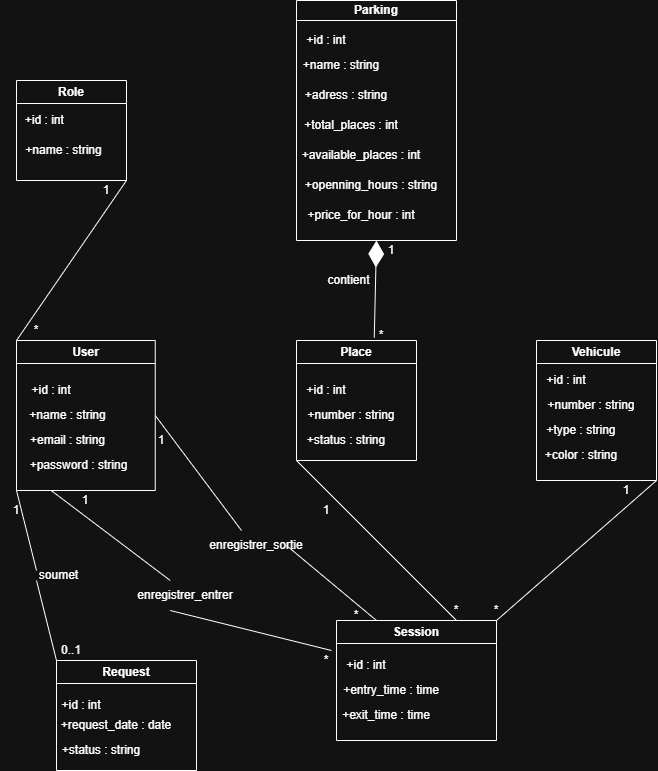

The diagram above was exported from draw.io. Its source (the exported page's mxGraphModel, read from the mxfile embedded in the PNG):
<mxGraphModel dx="1429" dy="773" grid="1" gridSize="10" guides="1" tooltips="1" connect="1" arrows="1" fold="1" page="1" pageScale="1" pageWidth="850" pageHeight="1100" math="0" shadow="0">
  <root>
    <mxCell id="0" />
    <mxCell id="1" parent="0" />
    <mxCell id="ZPmSCjeoi7V9YzXOKUfs-1" parent="1" style="swimlane;whiteSpace=wrap;html=1;" value="Role" vertex="1">
      <mxGeometry height="100" width="110" x="40" y="100" as="geometry" />
    </mxCell>
    <mxCell id="ZPmSCjeoi7V9YzXOKUfs-2" parent="ZPmSCjeoi7V9YzXOKUfs-1" style="text;html=1;whiteSpace=wrap;strokeColor=none;fillColor=none;align=center;verticalAlign=middle;rounded=0;" value="+id : int&amp;nbsp;" vertex="1">
      <mxGeometry height="20" width="80" x="-10" y="30" as="geometry" />
    </mxCell>
    <mxCell id="ZPmSCjeoi7V9YzXOKUfs-3" parent="ZPmSCjeoi7V9YzXOKUfs-1" style="text;html=1;whiteSpace=wrap;strokeColor=none;fillColor=none;align=center;verticalAlign=middle;rounded=0;" value="+name : string" vertex="1">
      <mxGeometry height="20" width="125" x="-15" y="60" as="geometry" />
    </mxCell>
    <mxCell id="ZPmSCjeoi7V9YzXOKUfs-4" parent="1" style="swimlane;whiteSpace=wrap;html=1;startSize=20;" value="Parking" vertex="1">
      <mxGeometry height="240" width="160" x="320" y="20" as="geometry" />
    </mxCell>
    <mxCell id="ZPmSCjeoi7V9YzXOKUfs-9" parent="ZPmSCjeoi7V9YzXOKUfs-4" style="text;html=1;whiteSpace=wrap;strokeColor=none;fillColor=none;align=center;verticalAlign=middle;rounded=0;" value="+available_places : int" vertex="1">
      <mxGeometry height="30" width="190" x="-30" y="140" as="geometry" />
    </mxCell>
    <mxCell id="ZPmSCjeoi7V9YzXOKUfs-10" parent="ZPmSCjeoi7V9YzXOKUfs-4" style="text;html=1;whiteSpace=wrap;strokeColor=none;fillColor=none;align=center;verticalAlign=middle;rounded=0;" value="+openning_hours : string" vertex="1">
      <mxGeometry height="30" width="170" x="-10" y="170" as="geometry" />
    </mxCell>
    <mxCell id="ZPmSCjeoi7V9YzXOKUfs-11" parent="ZPmSCjeoi7V9YzXOKUfs-4" style="text;html=1;whiteSpace=wrap;strokeColor=none;fillColor=none;align=center;verticalAlign=middle;rounded=0;" value="+price_for_hour : int" vertex="1">
      <mxGeometry height="30" width="210" x="-40" y="200" as="geometry" />
    </mxCell>
    <mxCell id="ZPmSCjeoi7V9YzXOKUfs-5" parent="1" style="text;html=1;whiteSpace=wrap;strokeColor=none;fillColor=none;align=center;verticalAlign=middle;rounded=0;" value="+id : int" vertex="1">
      <mxGeometry height="20" width="100" x="300" y="50" as="geometry" />
    </mxCell>
    <mxCell id="ZPmSCjeoi7V9YzXOKUfs-6" parent="1" style="text;html=1;whiteSpace=wrap;strokeColor=none;fillColor=none;align=center;verticalAlign=middle;rounded=0;" value="+name : string" vertex="1">
      <mxGeometry height="30" width="110" x="310" y="70" as="geometry" />
    </mxCell>
    <mxCell id="ZPmSCjeoi7V9YzXOKUfs-7" parent="1" style="text;html=1;whiteSpace=wrap;strokeColor=none;fillColor=none;align=center;verticalAlign=middle;rounded=0;" value="+adress : string" vertex="1">
      <mxGeometry height="30" width="120" x="310" y="100" as="geometry" />
    </mxCell>
    <mxCell id="ZPmSCjeoi7V9YzXOKUfs-8" parent="1" style="text;html=1;whiteSpace=wrap;strokeColor=none;fillColor=none;align=center;verticalAlign=middle;rounded=0;" value="+total_places : int" vertex="1">
      <mxGeometry height="30" width="130" x="310" y="130" as="geometry" />
    </mxCell>
    <mxCell id="ZPmSCjeoi7V9YzXOKUfs-12" parent="1" style="swimlane;whiteSpace=wrap;html=1;" value="User" vertex="1">
      <mxGeometry height="150" width="138.75" x="40" y="360" as="geometry" />
    </mxCell>
    <mxCell id="ZPmSCjeoi7V9YzXOKUfs-13" parent="ZPmSCjeoi7V9YzXOKUfs-12" style="text;html=1;whiteSpace=wrap;strokeColor=none;fillColor=none;align=center;verticalAlign=middle;rounded=0;" value="+id : int" vertex="1">
      <mxGeometry height="20" width="100" x="-15" y="40" as="geometry" />
    </mxCell>
    <mxCell id="ZPmSCjeoi7V9YzXOKUfs-14" parent="ZPmSCjeoi7V9YzXOKUfs-12" style="text;html=1;whiteSpace=wrap;strokeColor=none;fillColor=none;align=center;verticalAlign=middle;rounded=0;" value="+name : string" vertex="1">
      <mxGeometry height="30" width="117.5" x="-7.5" y="60" as="geometry" />
    </mxCell>
    <mxCell id="ZPmSCjeoi7V9YzXOKUfs-15" parent="ZPmSCjeoi7V9YzXOKUfs-12" style="text;html=1;whiteSpace=wrap;strokeColor=none;fillColor=none;align=center;verticalAlign=middle;rounded=0;" value="+email : string" vertex="1">
      <mxGeometry height="30" width="135" x="-16.25" y="85" as="geometry" />
    </mxCell>
    <mxCell id="ZPmSCjeoi7V9YzXOKUfs-16" parent="ZPmSCjeoi7V9YzXOKUfs-12" style="text;html=1;whiteSpace=wrap;strokeColor=none;fillColor=none;align=center;verticalAlign=middle;rounded=0;" value="+password : string" vertex="1">
      <mxGeometry height="30" width="155" x="-15" y="110" as="geometry" />
    </mxCell>
    <mxCell id="ZPmSCjeoi7V9YzXOKUfs-18" parent="1" style="swimlane;whiteSpace=wrap;html=1;" value="Place" vertex="1">
      <mxGeometry height="120" width="120" x="320" y="360" as="geometry" />
    </mxCell>
    <mxCell id="ZPmSCjeoi7V9YzXOKUfs-19" parent="ZPmSCjeoi7V9YzXOKUfs-18" style="text;html=1;whiteSpace=wrap;strokeColor=none;fillColor=none;align=center;verticalAlign=middle;rounded=0;" value="+id : int" vertex="1">
      <mxGeometry height="20" width="140" x="-40" y="40" as="geometry" />
    </mxCell>
    <mxCell id="ZPmSCjeoi7V9YzXOKUfs-20" parent="ZPmSCjeoi7V9YzXOKUfs-18" style="text;html=1;whiteSpace=wrap;strokeColor=none;fillColor=none;align=center;verticalAlign=middle;rounded=0;" value="+number : string" vertex="1">
      <mxGeometry height="30" width="130" x="-10" y="60" as="geometry" />
    </mxCell>
    <mxCell id="ZPmSCjeoi7V9YzXOKUfs-21" parent="ZPmSCjeoi7V9YzXOKUfs-18" style="text;html=1;whiteSpace=wrap;strokeColor=none;fillColor=none;align=center;verticalAlign=middle;rounded=0;" value="+status : string" vertex="1">
      <mxGeometry height="30" width="120" x="-10" y="85" as="geometry" />
    </mxCell>
    <mxCell id="ZPmSCjeoi7V9YzXOKUfs-23" parent="1" style="swimlane;whiteSpace=wrap;html=1;" value="Vehicule" vertex="1">
      <mxGeometry height="140" width="120" x="560" y="360" as="geometry" />
    </mxCell>
    <mxCell id="ZPmSCjeoi7V9YzXOKUfs-24" parent="ZPmSCjeoi7V9YzXOKUfs-23" style="text;html=1;whiteSpace=wrap;strokeColor=none;fillColor=none;align=center;verticalAlign=middle;rounded=0;" value="+id : int" vertex="1">
      <mxGeometry height="20" width="100" x="-20" y="30" as="geometry" />
    </mxCell>
    <mxCell id="ZPmSCjeoi7V9YzXOKUfs-25" parent="ZPmSCjeoi7V9YzXOKUfs-23" style="text;html=1;whiteSpace=wrap;strokeColor=none;fillColor=none;align=center;verticalAlign=middle;rounded=0;" value="+number : string" vertex="1">
      <mxGeometry height="30" width="130" x="-10" y="50" as="geometry" />
    </mxCell>
    <mxCell id="ZPmSCjeoi7V9YzXOKUfs-26" parent="ZPmSCjeoi7V9YzXOKUfs-23" style="text;html=1;whiteSpace=wrap;strokeColor=none;fillColor=none;align=center;verticalAlign=middle;rounded=0;" value="+type : string" vertex="1">
      <mxGeometry height="20" width="130" x="-20" y="80" as="geometry" />
    </mxCell>
    <mxCell id="ZPmSCjeoi7V9YzXOKUfs-31" parent="ZPmSCjeoi7V9YzXOKUfs-23" style="text;html=1;whiteSpace=wrap;strokeColor=none;fillColor=none;align=center;verticalAlign=middle;rounded=0;" value="+color : string" vertex="1">
      <mxGeometry height="30" width="130" x="-20" y="100" as="geometry" />
    </mxCell>
    <mxCell id="ZPmSCjeoi7V9YzXOKUfs-32" parent="1" style="swimlane;whiteSpace=wrap;html=1;" value="Request" vertex="1">
      <mxGeometry height="110" width="140" x="80" y="680" as="geometry" />
    </mxCell>
    <mxCell id="ZPmSCjeoi7V9YzXOKUfs-33" parent="ZPmSCjeoi7V9YzXOKUfs-32" style="text;html=1;whiteSpace=wrap;strokeColor=none;fillColor=none;align=center;verticalAlign=middle;rounded=0;" value="+id : int" vertex="1">
      <mxGeometry height="30" width="130" x="-40" y="30" as="geometry" />
    </mxCell>
    <mxCell id="ZPmSCjeoi7V9YzXOKUfs-34" parent="ZPmSCjeoi7V9YzXOKUfs-32" style="text;html=1;whiteSpace=wrap;strokeColor=none;fillColor=none;align=center;verticalAlign=middle;rounded=0;" value="+request_date : date" vertex="1">
      <mxGeometry height="30" width="140" x="-10" y="50" as="geometry" />
    </mxCell>
    <mxCell id="ZPmSCjeoi7V9YzXOKUfs-35" parent="ZPmSCjeoi7V9YzXOKUfs-32" style="text;html=1;whiteSpace=wrap;strokeColor=none;fillColor=none;align=center;verticalAlign=middle;rounded=0;" value="+status : string" vertex="1">
      <mxGeometry height="20" width="130" x="-20" y="80" as="geometry" />
    </mxCell>
    <mxCell id="ZPmSCjeoi7V9YzXOKUfs-37" parent="1" style="swimlane;whiteSpace=wrap;html=1;" value="Session" vertex="1">
      <mxGeometry height="120" width="160" x="360" y="640" as="geometry" />
    </mxCell>
    <mxCell id="ZPmSCjeoi7V9YzXOKUfs-38" parent="ZPmSCjeoi7V9YzXOKUfs-37" style="text;html=1;whiteSpace=wrap;strokeColor=none;fillColor=none;align=center;verticalAlign=middle;rounded=0;" value="+id : int" vertex="1">
      <mxGeometry height="30" width="140" x="-40" y="30" as="geometry" />
    </mxCell>
    <mxCell id="ZPmSCjeoi7V9YzXOKUfs-39" parent="ZPmSCjeoi7V9YzXOKUfs-37" style="text;html=1;whiteSpace=wrap;strokeColor=none;fillColor=none;align=center;verticalAlign=middle;rounded=0;" value="+entry_time : time" vertex="1">
      <mxGeometry height="20" width="170" x="-30" y="60" as="geometry" />
    </mxCell>
    <mxCell id="ZPmSCjeoi7V9YzXOKUfs-40" parent="ZPmSCjeoi7V9YzXOKUfs-37" style="text;html=1;whiteSpace=wrap;strokeColor=none;fillColor=none;align=center;verticalAlign=middle;rounded=0;" value="+exit_time : time" vertex="1">
      <mxGeometry height="30" width="160" x="-30" y="80" as="geometry" />
    </mxCell>
    <mxCell id="ZPmSCjeoi7V9YzXOKUfs-52" edge="1" parent="1" source="ZPmSCjeoi7V9YzXOKUfs-12" style="endArrow=none;html=1;rounded=0;entryX=1;entryY=1;entryDx=0;entryDy=0;exitX=0;exitY=0;exitDx=0;exitDy=0;" target="ZPmSCjeoi7V9YzXOKUfs-1" value="">
      <mxGeometry height="50" relative="1" width="50" as="geometry">
        <mxPoint x="340" y="350" as="sourcePoint" />
        <mxPoint x="390" y="300" as="targetPoint" />
      </mxGeometry>
    </mxCell>
    <mxCell id="ZPmSCjeoi7V9YzXOKUfs-53" edge="1" parent="1" source="EAWwC2-m4WawFLoqsoAT-8" style="endArrow=none;html=1;rounded=0;exitX=0;exitY=1;exitDx=0;exitDy=0;entryX=0;entryY=0;entryDx=0;entryDy=0;" target="ZPmSCjeoi7V9YzXOKUfs-32" value="">
      <mxGeometry height="50" relative="1" width="50" as="geometry">
        <mxPoint x="330" y="420" as="sourcePoint" />
        <mxPoint x="380" y="370" as="targetPoint" />
      </mxGeometry>
    </mxCell>
    <mxCell id="ZPmSCjeoi7V9YzXOKUfs-54" edge="1" parent="1" source="EAWwC2-m4WawFLoqsoAT-1" style="endArrow=none;html=1;rounded=0;entryX=0.25;entryY=1;entryDx=0;entryDy=0;exitX=0.25;exitY=0;exitDx=0;exitDy=0;" target="ZPmSCjeoi7V9YzXOKUfs-12" value="">
      <mxGeometry height="50" relative="1" width="50" as="geometry">
        <mxPoint x="410" y="730" as="sourcePoint" />
        <mxPoint x="390" y="630" as="targetPoint" />
      </mxGeometry>
    </mxCell>
    <mxCell id="ZPmSCjeoi7V9YzXOKUfs-56" edge="1" parent="1" source="ZPmSCjeoi7V9YzXOKUfs-37" style="endArrow=none;html=1;rounded=0;entryX=0;entryY=1;entryDx=0;entryDy=0;exitX=0.75;exitY=0;exitDx=0;exitDy=0;" target="ZPmSCjeoi7V9YzXOKUfs-18" value="">
      <mxGeometry height="50" relative="1" width="50" as="geometry">
        <mxPoint x="340" y="680" as="sourcePoint" />
        <mxPoint x="390" y="630" as="targetPoint" />
      </mxGeometry>
    </mxCell>
    <mxCell id="ZPmSCjeoi7V9YzXOKUfs-57" edge="1" parent="1" source="ZPmSCjeoi7V9YzXOKUfs-23" style="endArrow=none;html=1;rounded=0;entryX=1;entryY=0;entryDx=0;entryDy=0;exitX=1;exitY=1;exitDx=0;exitDy=0;" target="ZPmSCjeoi7V9YzXOKUfs-37" value="">
      <mxGeometry height="50" relative="1" width="50" as="geometry">
        <mxPoint x="340" y="680" as="sourcePoint" />
        <mxPoint x="390" y="630" as="targetPoint" />
      </mxGeometry>
    </mxCell>
    <mxCell id="ZPmSCjeoi7V9YzXOKUfs-58" edge="1" parent="1" source="ZPmSCjeoi7V9YzXOKUfs-18" style="endArrow=diamondThin;endFill=1;endSize=24;html=1;rounded=0;entryX=0.5;entryY=1;entryDx=0;entryDy=0;exitX=0.648;exitY=-0.024;exitDx=0;exitDy=0;exitPerimeter=0;" target="ZPmSCjeoi7V9YzXOKUfs-4" value="">
      <mxGeometry relative="1" width="160" as="geometry">
        <mxPoint x="260" y="340" as="sourcePoint" />
        <mxPoint x="420" y="340" as="targetPoint" />
      </mxGeometry>
    </mxCell>
    <mxCell id="ZPmSCjeoi7V9YzXOKUfs-59" edge="1" parent="1" source="EAWwC2-m4WawFLoqsoAT-3" style="endArrow=none;html=1;rounded=0;entryX=1;entryY=0.5;entryDx=0;entryDy=0;exitX=0.25;exitY=0;exitDx=0;exitDy=0;" target="ZPmSCjeoi7V9YzXOKUfs-12" value="">
      <mxGeometry height="50" relative="1" width="50" as="geometry">
        <mxPoint x="530" y="480" as="sourcePoint" />
        <mxPoint x="580" y="430" as="targetPoint" />
      </mxGeometry>
    </mxCell>
    <mxCell id="ZPmSCjeoi7V9YzXOKUfs-61" parent="1" style="text;html=1;whiteSpace=wrap;strokeColor=none;fillColor=none;align=center;verticalAlign=middle;rounded=0;" value="1" vertex="1">
      <mxGeometry height="20" width="20" x="120" y="200" as="geometry" />
    </mxCell>
    <mxCell id="ZPmSCjeoi7V9YzXOKUfs-62" parent="1" style="text;html=1;whiteSpace=wrap;strokeColor=none;fillColor=none;align=center;verticalAlign=middle;rounded=0;" value="*" vertex="1">
      <mxGeometry height="20" width="20" x="50" y="340" as="geometry" />
    </mxCell>
    <mxCell id="ZPmSCjeoi7V9YzXOKUfs-63" parent="1" style="text;html=1;whiteSpace=wrap;strokeColor=none;fillColor=none;align=center;verticalAlign=middle;rounded=0;" value="1" vertex="1">
      <mxGeometry height="20" width="20" x="405" y="260" as="geometry" />
    </mxCell>
    <mxCell id="ZPmSCjeoi7V9YzXOKUfs-64" parent="1" style="text;html=1;whiteSpace=wrap;strokeColor=none;fillColor=none;align=center;verticalAlign=middle;rounded=0;" value="*" vertex="1">
      <mxGeometry height="30" width="10" x="400" y="340" as="geometry" />
    </mxCell>
    <mxCell id="ZPmSCjeoi7V9YzXOKUfs-65" parent="1" style="text;html=1;whiteSpace=wrap;strokeColor=none;fillColor=none;align=center;verticalAlign=middle;rounded=0;" value="1" vertex="1">
      <mxGeometry height="20" width="20" x="30" y="520" as="geometry" />
    </mxCell>
    <mxCell id="ZPmSCjeoi7V9YzXOKUfs-66" parent="1" style="text;html=1;whiteSpace=wrap;strokeColor=none;fillColor=none;align=center;verticalAlign=middle;rounded=0;" value="0..1" vertex="1">
      <mxGeometry height="20" width="30" x="80" y="660" as="geometry" />
    </mxCell>
    <mxCell id="ZPmSCjeoi7V9YzXOKUfs-67" parent="1" style="text;html=1;whiteSpace=wrap;strokeColor=none;fillColor=none;align=center;verticalAlign=middle;rounded=0;" value="1" vertex="1">
      <mxGeometry height="20" width="20" x="99.38" y="510" as="geometry" />
    </mxCell>
    <mxCell id="ZPmSCjeoi7V9YzXOKUfs-68" parent="1" style="text;html=1;whiteSpace=wrap;strokeColor=none;fillColor=none;align=center;verticalAlign=middle;rounded=0;" value="*" vertex="1">
      <mxGeometry height="20" width="20" x="340" y="670" as="geometry" />
    </mxCell>
    <mxCell id="ZPmSCjeoi7V9YzXOKUfs-70" parent="1" style="text;html=1;whiteSpace=wrap;strokeColor=none;fillColor=none;align=center;verticalAlign=middle;rounded=0;" value="*" vertex="1">
      <mxGeometry height="10" width="20" x="370" y="630" as="geometry" />
    </mxCell>
    <mxCell id="ZPmSCjeoi7V9YzXOKUfs-69" parent="1" style="text;html=1;whiteSpace=wrap;strokeColor=none;fillColor=none;align=center;verticalAlign=middle;rounded=0;" value="1" vertex="1">
      <mxGeometry height="20" width="20" x="340" y="520" as="geometry" />
    </mxCell>
    <mxCell id="ZPmSCjeoi7V9YzXOKUfs-71" parent="1" style="text;html=1;whiteSpace=wrap;strokeColor=none;fillColor=none;align=center;verticalAlign=middle;rounded=0;" value="*" vertex="1">
      <mxGeometry height="20" width="20" x="470" y="620" as="geometry" />
    </mxCell>
    <mxCell id="ZPmSCjeoi7V9YzXOKUfs-72" parent="1" style="text;html=1;whiteSpace=wrap;strokeColor=none;fillColor=none;align=center;verticalAlign=middle;rounded=0;" value="1" vertex="1">
      <mxGeometry height="20" width="40" x="630" y="500" as="geometry" />
    </mxCell>
    <mxCell id="ZPmSCjeoi7V9YzXOKUfs-75" parent="1" style="text;html=1;whiteSpace=wrap;strokeColor=none;fillColor=none;align=center;verticalAlign=middle;rounded=0;" value="*" vertex="1">
      <mxGeometry height="20" width="20" x="510" y="620" as="geometry" />
    </mxCell>
    <mxCell id="EAWwC2-m4WawFLoqsoAT-2" edge="1" parent="1" source="ZPmSCjeoi7V9YzXOKUfs-38" style="endArrow=none;html=1;rounded=0;entryX=0.25;entryY=1;entryDx=0;entryDy=0;exitX=0.25;exitY=0;exitDx=0;exitDy=0;" target="EAWwC2-m4WawFLoqsoAT-1" value="">
      <mxGeometry height="50" relative="1" width="50" as="geometry">
        <mxPoint x="355" y="670" as="sourcePoint" />
        <mxPoint x="75" y="530" as="targetPoint" />
      </mxGeometry>
    </mxCell>
    <mxCell id="EAWwC2-m4WawFLoqsoAT-1" parent="1" style="text;html=1;whiteSpace=wrap;strokeColor=none;fillColor=none;align=center;verticalAlign=middle;rounded=0;" value="enregistrer_entrer" vertex="1">
      <mxGeometry height="30" width="60" x="178.75" y="600" as="geometry" />
    </mxCell>
    <mxCell id="EAWwC2-m4WawFLoqsoAT-4" edge="1" parent="1" source="ZPmSCjeoi7V9YzXOKUfs-37" style="endArrow=none;html=1;rounded=0;entryX=1;entryY=0.5;entryDx=0;entryDy=0;exitX=0.25;exitY=0;exitDx=0;exitDy=0;" target="EAWwC2-m4WawFLoqsoAT-3" value="">
      <mxGeometry height="50" relative="1" width="50" as="geometry">
        <mxPoint x="400" y="640" as="sourcePoint" />
        <mxPoint x="179" y="445" as="targetPoint" />
      </mxGeometry>
    </mxCell>
    <mxCell id="EAWwC2-m4WawFLoqsoAT-3" parent="1" style="text;html=1;whiteSpace=wrap;strokeColor=none;fillColor=none;align=center;verticalAlign=middle;rounded=0;" value="enregistrer_sortie" vertex="1">
      <mxGeometry height="30" width="60" x="250" y="550" as="geometry" />
    </mxCell>
    <mxCell id="EAWwC2-m4WawFLoqsoAT-5" parent="1" style="text;html=1;whiteSpace=wrap;strokeColor=none;fillColor=none;align=center;verticalAlign=middle;rounded=0;" value="1" vertex="1">
      <mxGeometry height="20" width="30" x="170" y="450" as="geometry" />
    </mxCell>
    <mxCell id="EAWwC2-m4WawFLoqsoAT-6" parent="1" style="text;html=1;whiteSpace=wrap;strokeColor=none;fillColor=none;align=center;verticalAlign=middle;rounded=0;" value="contient" vertex="1">
      <mxGeometry height="20" width="45" x="350" y="290" as="geometry" />
    </mxCell>
    <mxCell id="EAWwC2-m4WawFLoqsoAT-10" edge="1" parent="1" source="ZPmSCjeoi7V9YzXOKUfs-12" style="endArrow=none;html=1;rounded=0;exitX=0;exitY=1;exitDx=0;exitDy=0;entryX=0;entryY=0;entryDx=0;entryDy=0;" target="EAWwC2-m4WawFLoqsoAT-8" value="">
      <mxGeometry height="50" relative="1" width="50" as="geometry">
        <mxPoint x="40" y="530" as="sourcePoint" />
        <mxPoint x="80" y="680" as="targetPoint" />
      </mxGeometry>
    </mxCell>
    <mxCell id="EAWwC2-m4WawFLoqsoAT-8" parent="1" style="text;html=1;whiteSpace=wrap;strokeColor=none;fillColor=none;align=center;verticalAlign=middle;rounded=0;" value="soumet" vertex="1">
      <mxGeometry height="10" width="45" x="60" y="590" as="geometry" />
    </mxCell>
  </root>
</mxGraphModel>